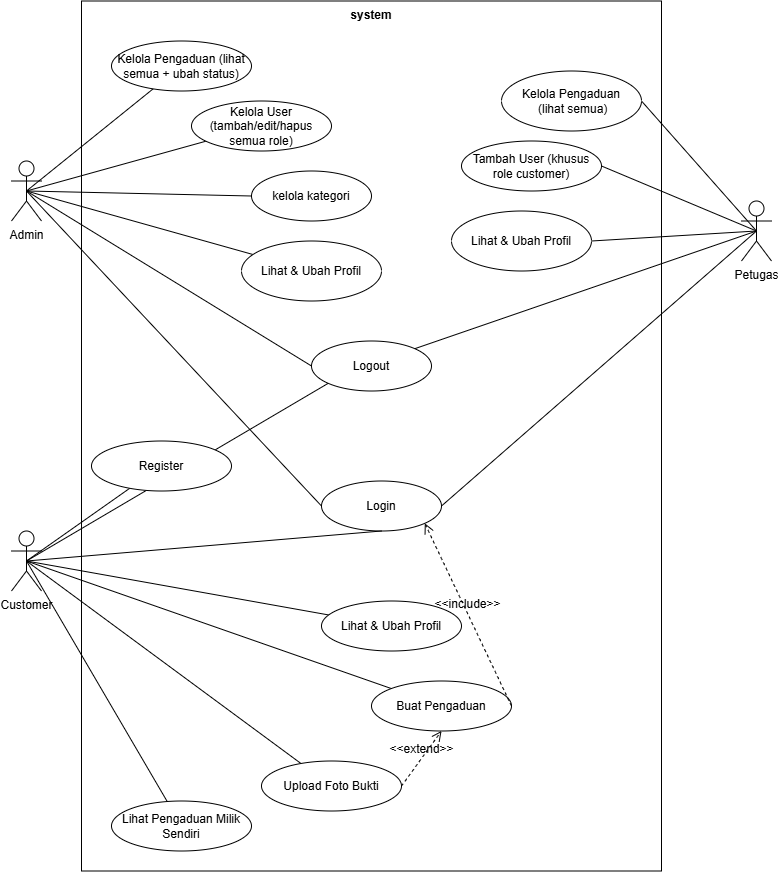

The diagram above was exported from draw.io. Its source (the exported page's mxGraphModel, read from the mxfile embedded in the PNG):
<mxGraphModel dx="1548" dy="2071" grid="1" gridSize="10" guides="1" tooltips="1" connect="1" arrows="1" fold="1" page="1" pageScale="1" pageWidth="827" pageHeight="1169" math="0" shadow="0">
  <root>
    <mxCell id="0" />
    <mxCell id="1" parent="0" />
    <mxCell id="oYJJcmEG01w5130HD18A-1" parent="1" style="shape=rect;html=1;verticalAlign=top;fontStyle=1;whiteSpace=wrap;align=center;" value="system" vertex="1">
      <mxGeometry height="870" width="580" x="100" y="-20" as="geometry" />
    </mxCell>
    <mxCell id="oYJJcmEG01w5130HD18A-2" parent="1" style="shape=umlActor;html=1;verticalLabelPosition=bottom;verticalAlign=top;align=center;" value="Admin" vertex="1">
      <mxGeometry height="60" width="30" x="30" y="140" as="geometry" />
    </mxCell>
    <mxCell id="oYJJcmEG01w5130HD18A-3" parent="1" style="shape=umlActor;html=1;verticalLabelPosition=bottom;verticalAlign=top;align=center;" value="Petugas" vertex="1">
      <mxGeometry height="60" width="30" x="760" y="180" as="geometry" />
    </mxCell>
    <mxCell id="oYJJcmEG01w5130HD18A-4" parent="1" style="shape=umlActor;html=1;verticalLabelPosition=bottom;verticalAlign=top;align=center;" value="Customer" vertex="1">
      <mxGeometry height="60" width="30" x="30" y="510" as="geometry" />
    </mxCell>
    <mxCell id="oYJJcmEG01w5130HD18A-5" edge="1" parent="1" source="oYJJcmEG01w5130HD18A-2" style="edgeStyle=none;html=1;endArrow=none;verticalAlign=bottom;rounded=0;fontSize=12;startSize=8;endSize=8;curved=1;exitX=0.5;exitY=0.5;exitDx=0;exitDy=0;exitPerimeter=0;" target="oYJJcmEG01w5130HD18A-6" value="">
      <mxGeometry relative="1" width="160" as="geometry">
        <mxPoint x="290" y="400" as="sourcePoint" />
        <mxPoint x="450" y="400" as="targetPoint" />
      </mxGeometry>
    </mxCell>
    <mxCell id="oYJJcmEG01w5130HD18A-6" parent="1" style="ellipse;whiteSpace=wrap;html=1;" value="Kelola Pengaduan (lihat semua + ubah status)" vertex="1">
      <mxGeometry height="50" width="140" x="130" y="20" as="geometry" />
    </mxCell>
    <mxCell id="oYJJcmEG01w5130HD18A-7" edge="1" parent="1" source="oYJJcmEG01w5130HD18A-2" style="edgeStyle=none;html=1;endArrow=none;verticalAlign=bottom;rounded=0;fontSize=12;startSize=8;endSize=8;curved=1;exitX=0.5;exitY=0.5;exitDx=0;exitDy=0;exitPerimeter=0;" target="oYJJcmEG01w5130HD18A-8" value="">
      <mxGeometry relative="1" width="160" as="geometry">
        <mxPoint x="290" y="400" as="sourcePoint" />
        <mxPoint x="450" y="400" as="targetPoint" />
      </mxGeometry>
    </mxCell>
    <mxCell id="oYJJcmEG01w5130HD18A-8" parent="1" style="ellipse;whiteSpace=wrap;html=1;" value="Kelola User (tambah/edit/hapus semua role)" vertex="1">
      <mxGeometry height="50" width="140" x="210" y="80" as="geometry" />
    </mxCell>
    <mxCell id="oYJJcmEG01w5130HD18A-9" edge="1" parent="1" source="oYJJcmEG01w5130HD18A-2" style="edgeStyle=none;html=1;endArrow=none;verticalAlign=bottom;rounded=0;fontSize=12;startSize=8;endSize=8;curved=1;exitX=0.5;exitY=0.5;exitDx=0;exitDy=0;exitPerimeter=0;" target="oYJJcmEG01w5130HD18A-10" value="">
      <mxGeometry relative="1" width="160" as="geometry">
        <mxPoint x="290" y="400" as="sourcePoint" />
        <mxPoint x="450" y="400" as="targetPoint" />
      </mxGeometry>
    </mxCell>
    <mxCell id="oYJJcmEG01w5130HD18A-10" parent="1" style="ellipse;whiteSpace=wrap;html=1;" value="Lihat &amp;amp; Ubah Profil" vertex="1">
      <mxGeometry height="60" width="140" x="260" y="220" as="geometry" />
    </mxCell>
    <mxCell id="oYJJcmEG01w5130HD18A-11" edge="1" parent="1" source="oYJJcmEG01w5130HD18A-12" style="edgeStyle=none;html=1;endArrow=none;verticalAlign=bottom;rounded=0;fontSize=12;startSize=8;endSize=8;curved=1;entryX=0.5;entryY=0.5;entryDx=0;entryDy=0;entryPerimeter=0;exitX=1;exitY=0.5;exitDx=0;exitDy=0;" target="oYJJcmEG01w5130HD18A-3" value="">
      <mxGeometry relative="1" width="160" as="geometry">
        <mxPoint x="310" y="430" as="sourcePoint" />
        <mxPoint x="470" y="430" as="targetPoint" />
      </mxGeometry>
    </mxCell>
    <mxCell id="oYJJcmEG01w5130HD18A-12" parent="1" style="ellipse;whiteSpace=wrap;html=1;" value="Kelola Pengaduan&lt;div&gt;&amp;nbsp;(lihat semua)&lt;/div&gt;" vertex="1">
      <mxGeometry height="60" width="140" x="520" y="50" as="geometry" />
    </mxCell>
    <mxCell id="oYJJcmEG01w5130HD18A-13" edge="1" parent="1" source="oYJJcmEG01w5130HD18A-14" style="edgeStyle=none;html=1;endArrow=none;verticalAlign=bottom;rounded=0;fontSize=12;startSize=8;endSize=8;curved=1;entryX=0.5;entryY=0.5;entryDx=0;entryDy=0;entryPerimeter=0;exitX=1;exitY=0.5;exitDx=0;exitDy=0;" target="oYJJcmEG01w5130HD18A-3" value="">
      <mxGeometry relative="1" width="160" as="geometry">
        <mxPoint x="310" y="430" as="sourcePoint" />
        <mxPoint x="470" y="430" as="targetPoint" />
      </mxGeometry>
    </mxCell>
    <mxCell id="oYJJcmEG01w5130HD18A-14" parent="1" style="ellipse;whiteSpace=wrap;html=1;" value="Tambah User (khusus role customer)" vertex="1">
      <mxGeometry height="50" width="140" x="480" y="120" as="geometry" />
    </mxCell>
    <mxCell id="oYJJcmEG01w5130HD18A-15" edge="1" parent="1" source="oYJJcmEG01w5130HD18A-16" style="edgeStyle=none;html=1;endArrow=none;verticalAlign=bottom;rounded=0;fontSize=12;startSize=8;endSize=8;curved=1;entryX=0.5;entryY=0.5;entryDx=0;entryDy=0;entryPerimeter=0;exitX=1;exitY=0.5;exitDx=0;exitDy=0;" target="oYJJcmEG01w5130HD18A-3" value="">
      <mxGeometry relative="1" width="160" as="geometry">
        <mxPoint x="310" y="430" as="sourcePoint" />
        <mxPoint x="470" y="430" as="targetPoint" />
      </mxGeometry>
    </mxCell>
    <mxCell id="oYJJcmEG01w5130HD18A-16" parent="1" style="ellipse;whiteSpace=wrap;html=1;" value="Lihat &amp;amp; Ubah Profil" vertex="1">
      <mxGeometry height="60" width="140" x="470" y="190" as="geometry" />
    </mxCell>
    <mxCell id="oYJJcmEG01w5130HD18A-17" edge="1" parent="1" source="oYJJcmEG01w5130HD18A-4" style="edgeStyle=none;html=1;endArrow=none;verticalAlign=bottom;rounded=0;fontSize=12;startSize=8;endSize=8;curved=1;exitX=0.5;exitY=0.5;exitDx=0;exitDy=0;exitPerimeter=0;" target="oYJJcmEG01w5130HD18A-18" value="">
      <mxGeometry relative="1" width="160" as="geometry">
        <mxPoint x="310" y="510" as="sourcePoint" />
        <mxPoint x="470" y="510" as="targetPoint" />
      </mxGeometry>
    </mxCell>
    <mxCell id="oYJJcmEG01w5130HD18A-18" parent="1" style="ellipse;whiteSpace=wrap;html=1;" value="Lihat &amp; Ubah Profil" vertex="1">
      <mxGeometry height="50" width="140" x="340" y="580" as="geometry" />
    </mxCell>
    <mxCell id="oYJJcmEG01w5130HD18A-19" edge="1" parent="1" source="oYJJcmEG01w5130HD18A-4" style="edgeStyle=none;html=1;endArrow=none;verticalAlign=bottom;rounded=0;fontSize=12;startSize=8;endSize=8;curved=1;exitX=0.5;exitY=0.5;exitDx=0;exitDy=0;exitPerimeter=0;" target="oYJJcmEG01w5130HD18A-20" value="">
      <mxGeometry relative="1" width="160" as="geometry">
        <mxPoint x="310" y="510" as="sourcePoint" />
        <mxPoint x="470" y="510" as="targetPoint" />
      </mxGeometry>
    </mxCell>
    <mxCell id="oYJJcmEG01w5130HD18A-20" parent="1" style="ellipse;whiteSpace=wrap;html=1;" value="Buat Pengaduan" vertex="1">
      <mxGeometry height="50" width="140" x="390" y="660" as="geometry" />
    </mxCell>
    <mxCell id="oYJJcmEG01w5130HD18A-21" edge="1" parent="1" source="oYJJcmEG01w5130HD18A-4" style="edgeStyle=none;html=1;endArrow=none;verticalAlign=bottom;rounded=0;fontSize=12;startSize=8;endSize=8;curved=1;exitX=0.5;exitY=0.5;exitDx=0;exitDy=0;exitPerimeter=0;" target="oYJJcmEG01w5130HD18A-22" value="">
      <mxGeometry relative="1" width="160" as="geometry">
        <mxPoint x="310" y="510" as="sourcePoint" />
        <mxPoint x="470" y="510" as="targetPoint" />
      </mxGeometry>
    </mxCell>
    <mxCell id="oYJJcmEG01w5130HD18A-22" parent="1" style="ellipse;whiteSpace=wrap;html=1;" value="Lihat Pengaduan Milik Sendiri" vertex="1">
      <mxGeometry height="50" width="140" x="130" y="780" as="geometry" />
    </mxCell>
    <mxCell id="oYJJcmEG01w5130HD18A-23" parent="1" style="ellipse;whiteSpace=wrap;html=1;" value="Login" vertex="1">
      <mxGeometry height="50" width="120" x="340" y="460" as="geometry" />
    </mxCell>
    <mxCell id="oYJJcmEG01w5130HD18A-24" parent="1" style="ellipse;whiteSpace=wrap;html=1;" value="Logout" vertex="1">
      <mxGeometry height="50" width="120" x="330" y="320" as="geometry" />
    </mxCell>
    <mxCell id="oYJJcmEG01w5130HD18A-25" edge="1" parent="1" source="oYJJcmEG01w5130HD18A-2" style="edgeStyle=none;html=1;endArrow=none;verticalAlign=bottom;rounded=0;fontSize=12;startSize=8;endSize=8;curved=1;exitX=0.5;exitY=0.5;exitDx=0;exitDy=0;exitPerimeter=0;entryX=0;entryY=0.5;entryDx=0;entryDy=0;" target="oYJJcmEG01w5130HD18A-23" value="">
      <mxGeometry relative="1" width="160" as="geometry">
        <mxPoint x="320" y="420" as="sourcePoint" />
        <mxPoint x="480" y="420" as="targetPoint" />
      </mxGeometry>
    </mxCell>
    <mxCell id="oYJJcmEG01w5130HD18A-26" edge="1" parent="1" source="oYJJcmEG01w5130HD18A-2" style="edgeStyle=none;html=1;endArrow=none;verticalAlign=bottom;rounded=0;fontSize=12;startSize=8;endSize=8;curved=1;exitX=0.5;exitY=0.5;exitDx=0;exitDy=0;exitPerimeter=0;entryX=0;entryY=0.5;entryDx=0;entryDy=0;" target="oYJJcmEG01w5130HD18A-24" value="">
      <mxGeometry relative="1" width="160" as="geometry">
        <mxPoint x="320" y="400" as="sourcePoint" />
        <mxPoint x="480" y="400" as="targetPoint" />
      </mxGeometry>
    </mxCell>
    <mxCell id="oYJJcmEG01w5130HD18A-27" edge="1" parent="1" source="oYJJcmEG01w5130HD18A-23" style="edgeStyle=none;html=1;endArrow=none;verticalAlign=bottom;rounded=0;fontSize=12;startSize=8;endSize=8;curved=1;entryX=0.5;entryY=0.5;entryDx=0;entryDy=0;entryPerimeter=0;exitX=1;exitY=0.5;exitDx=0;exitDy=0;" target="oYJJcmEG01w5130HD18A-3" value="">
      <mxGeometry relative="1" width="160" as="geometry">
        <mxPoint x="320" y="400" as="sourcePoint" />
        <mxPoint x="480" y="400" as="targetPoint" />
      </mxGeometry>
    </mxCell>
    <mxCell id="oYJJcmEG01w5130HD18A-28" edge="1" parent="1" source="oYJJcmEG01w5130HD18A-24" style="edgeStyle=none;html=1;endArrow=none;verticalAlign=bottom;rounded=0;fontSize=12;startSize=8;endSize=8;curved=1;entryX=0.5;entryY=0.5;entryDx=0;entryDy=0;entryPerimeter=0;exitX=1;exitY=0;exitDx=0;exitDy=0;" target="oYJJcmEG01w5130HD18A-3" value="">
      <mxGeometry relative="1" width="160" as="geometry">
        <mxPoint x="320" y="400" as="sourcePoint" />
        <mxPoint x="480" y="400" as="targetPoint" />
      </mxGeometry>
    </mxCell>
    <mxCell id="oYJJcmEG01w5130HD18A-29" edge="1" parent="1" source="oYJJcmEG01w5130HD18A-4" style="edgeStyle=none;html=1;endArrow=none;verticalAlign=bottom;rounded=0;fontSize=12;startSize=8;endSize=8;curved=1;exitX=0.5;exitY=0.5;exitDx=0;exitDy=0;exitPerimeter=0;entryX=0;entryY=1;entryDx=0;entryDy=0;" target="oYJJcmEG01w5130HD18A-24" value="">
      <mxGeometry relative="1" width="160" as="geometry">
        <mxPoint x="320" y="490" as="sourcePoint" />
        <mxPoint x="480" y="490" as="targetPoint" />
      </mxGeometry>
    </mxCell>
    <mxCell id="oYJJcmEG01w5130HD18A-30" edge="1" parent="1" source="oYJJcmEG01w5130HD18A-4" style="edgeStyle=none;html=1;endArrow=none;verticalAlign=bottom;rounded=0;fontSize=12;startSize=8;endSize=8;curved=1;exitX=0.5;exitY=0.5;exitDx=0;exitDy=0;exitPerimeter=0;entryX=0.5;entryY=1;entryDx=0;entryDy=0;" target="oYJJcmEG01w5130HD18A-23" value="">
      <mxGeometry relative="1" width="160" as="geometry">
        <mxPoint x="320" y="530" as="sourcePoint" />
        <mxPoint x="480" y="530" as="targetPoint" />
      </mxGeometry>
    </mxCell>
    <mxCell id="oYJJcmEG01w5130HD18A-31" edge="1" parent="1" source="oYJJcmEG01w5130HD18A-4" style="edgeStyle=none;html=1;endArrow=none;verticalAlign=bottom;rounded=0;fontSize=12;startSize=8;endSize=8;curved=1;exitX=0.5;exitY=0.5;exitDx=0;exitDy=0;exitPerimeter=0;" target="oYJJcmEG01w5130HD18A-32" value="">
      <mxGeometry relative="1" width="160" as="geometry">
        <mxPoint x="310" y="580" as="sourcePoint" />
        <mxPoint x="470" y="580" as="targetPoint" />
      </mxGeometry>
    </mxCell>
    <mxCell id="oYJJcmEG01w5130HD18A-32" parent="1" style="ellipse;whiteSpace=wrap;html=1;" value="Register" vertex="1">
      <mxGeometry height="50" width="140" x="110" y="420" as="geometry" />
    </mxCell>
    <mxCell id="oYJJcmEG01w5130HD18A-33" edge="1" parent="1" source="oYJJcmEG01w5130HD18A-20" style="html=1;verticalAlign=bottom;labelBackgroundColor=none;endArrow=open;endFill=0;dashed=1;rounded=0;fontSize=12;startSize=8;endSize=8;curved=1;exitX=1;exitY=0.5;exitDx=0;exitDy=0;entryX=1;entryY=1;entryDx=0;entryDy=0;" target="oYJJcmEG01w5130HD18A-23" value="&amp;lt;&amp;lt;include&amp;gt;&amp;gt;">
      <mxGeometry relative="1" width="160" as="geometry">
        <mxPoint x="330" y="470" as="sourcePoint" />
        <mxPoint x="490" y="470" as="targetPoint" />
      </mxGeometry>
    </mxCell>
    <mxCell id="oYJJcmEG01w5130HD18A-34" edge="1" parent="1" source="oYJJcmEG01w5130HD18A-36" style="html=1;verticalAlign=bottom;labelBackgroundColor=none;endArrow=open;endFill=0;dashed=1;rounded=0;fontSize=12;startSize=8;endSize=8;curved=1;entryX=0.5;entryY=1;entryDx=0;entryDy=0;exitX=1;exitY=0.5;exitDx=0;exitDy=0;" target="oYJJcmEG01w5130HD18A-20" value="&amp;lt;&amp;lt;extend&amp;gt;&amp;gt;">
      <mxGeometry relative="1" width="160" as="geometry">
        <mxPoint x="330" y="520" as="sourcePoint" />
        <mxPoint x="490" y="520" as="targetPoint" />
      </mxGeometry>
    </mxCell>
    <mxCell id="oYJJcmEG01w5130HD18A-35" edge="1" parent="1" source="oYJJcmEG01w5130HD18A-4" style="edgeStyle=none;html=1;endArrow=none;verticalAlign=bottom;rounded=0;fontSize=12;startSize=8;endSize=8;curved=1;exitX=0.5;exitY=0.5;exitDx=0;exitDy=0;exitPerimeter=0;" target="oYJJcmEG01w5130HD18A-36" value="">
      <mxGeometry relative="1" width="160" as="geometry">
        <mxPoint x="330" y="520" as="sourcePoint" />
        <mxPoint x="490" y="520" as="targetPoint" />
      </mxGeometry>
    </mxCell>
    <mxCell id="oYJJcmEG01w5130HD18A-36" parent="1" style="ellipse;whiteSpace=wrap;html=1;" value="Upload Foto Bukti" vertex="1">
      <mxGeometry height="50" width="140" x="280" y="740" as="geometry" />
    </mxCell>
    <mxCell id="E09J_ebh0q1OPvEV7tEa-1" parent="1" style="ellipse;whiteSpace=wrap;html=1;" value="kelola kategori" vertex="1">
      <mxGeometry height="50" width="120" x="270" y="150" as="geometry" />
    </mxCell>
    <mxCell id="E09J_ebh0q1OPvEV7tEa-2" edge="1" parent="1" source="oYJJcmEG01w5130HD18A-2" style="edgeStyle=none;html=1;endArrow=none;verticalAlign=bottom;rounded=0;fontSize=12;startSize=8;endSize=8;curved=1;exitX=0.5;exitY=0.5;exitDx=0;exitDy=0;exitPerimeter=0;entryX=0;entryY=0.5;entryDx=0;entryDy=0;" target="E09J_ebh0q1OPvEV7tEa-1" value="">
      <mxGeometry relative="1" width="160" as="geometry">
        <mxPoint x="410" y="160" as="sourcePoint" />
        <mxPoint x="705" y="475" as="targetPoint" />
      </mxGeometry>
    </mxCell>
  </root>
</mxGraphModel>